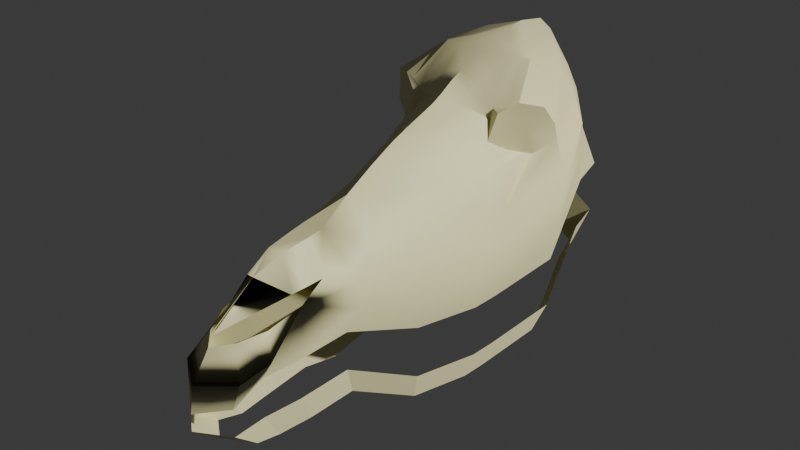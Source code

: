 # Source: Demon_horse_man_awesome.blend  (saved by Blender 4.3.34; exported with 4.5.12 LTS)
import bpy
from mathutils import Matrix  # noqa: F401  (used for matrix-valued properties, if any)

bpy.ops.wm.read_factory_settings(use_empty=True)
scene = bpy.context.scene
scene.name = 'Scene'

# ---- collections
col_collection = bpy.data.collections.new('Collection'); scene.collection.children.link(col_collection)

# ---- materials (node trees are filled in below, after node groups)
mat_material = bpy.data.materials.new('Material')
mat_material.alpha_threshold = 0.0
mat_material.roughness = 0.5
mat_material.line_color = (0.0, 0.0, 0.0, 1.0)

# ---- node groups
ng_smooth_by_angle = bpy.data.node_groups.new('Smooth by Angle', 'GeometryNodeTree')
_s = ng_smooth_by_angle.interface.new_socket(name='Mesh', in_out='OUTPUT', socket_type='NodeSocketGeometry')
_s = ng_smooth_by_angle.interface.new_socket(name='Mesh', in_out='INPUT', socket_type='NodeSocketGeometry')
_s = ng_smooth_by_angle.interface.new_socket(name='Angle', in_out='INPUT', socket_type='NodeSocketFloat')
_s.subtype = 'ANGLE'
_s.default_value = 0.5236
_s.min_value = 0.0
_s.max_value = 3.142
_s.description = 'Maximum face angle for smooth edges'
_s = ng_smooth_by_angle.interface.new_socket(name='Ignore Sharpness', in_out='INPUT', socket_type='NodeSocketBool')
_s.force_non_field = True
ng_smooth_by_angle.description = 'Set the sharpness of mesh edges based on the angle between the neighboring faces'
ng_smooth_by_angle.is_modifier = True
_N = ng_smooth_by_angle.nodes; _L = ng_smooth_by_angle.links
n0 = _N.new('GeometryNodeSetShadeSmooth'); n0.name = 'Set Shade Smooth'; n0.location = (120, -80)
n0.domain = 'EDGE'
n1 = _N.new('GeometryNodeSetShadeSmooth'); n1.name = 'Set Shade Smooth.001'; n1.location = (300, -80)
n2 = _N.new('NodeGroupOutput'); n2.name = 'Group Output'; n2.location = (480, -80)
n3 = _N.new('GeometryNodeInputMeshEdgeAngle'); n3.name = 'Edge Angle'; n3.location = (-440, -240)
n4 = _N.new('NodeGroupInput'); n4.name = 'Group Input'; n4.location = (-80, -80)
n5 = _N.new('GeometryNodeInputEdgeSmooth'); n5.name = 'Is Edge Smooth'; n5.location = (-260, -120)
n6 = _N.new('GeometryNodeInputShadeSmooth'); n6.name = 'Is Shade Smooth'; n6.location = (-440, -397)
n7 = _N.new('FunctionNodeCompare'); n7.name = 'Compare'; n7.location = (-260, -260)
n7.operation = 'LESS_EQUAL'
n7.inputs[6].default_value = (0.0, 0.0, 0.0, 0.0)
n7.inputs[7].default_value = (0.0, 0.0, 0.0, 0.0)
n8 = _N.new('FunctionNodeBooleanMath'); n8.name = 'Boolean Math.001'; n8.location = (-80, -260)
n9 = _N.new('NodeGroupInput'); n9.name = 'Group Input.001'; n9.location = (-440, -329)
n10 = _N.new('NodeGroupInput'); n10.name = 'Group Input.002'; n10.location = (-259, -189)
n11 = _N.new('FunctionNodeBooleanMath'); n11.name = 'Boolean Math'; n11.location = (-80, -149)
n11.operation = 'OR'
n12 = _N.new('FunctionNodeBooleanMath'); n12.name = 'Boolean Math.002'; n12.location = (-260, -380)
n12.operation = 'OR'
n13 = _N.new('NodeGroupInput'); n13.name = 'Group Input.003'; n13.location = (-440, -460)
_L.new(n3.outputs[0], n7.inputs[0])
_L.new(n1.outputs[0], n2.inputs[0])
_L.new(n9.outputs[1], n7.inputs[1])
_L.new(n7.outputs[0], n8.inputs[0])
_L.new(n4.outputs[0], n0.inputs[0])
_L.new(n0.outputs[0], n1.inputs[0])
_L.new(n8.outputs[0], n0.inputs[2])
_L.new(n10.outputs[2], n11.inputs[1])
_L.new(n5.outputs[0], n11.inputs[0])
_L.new(n11.outputs[0], n0.inputs[1])
_L.new(n13.outputs[2], n12.inputs[1])
_L.new(n6.outputs[0], n12.inputs[0])
_L.new(n12.outputs[0], n8.inputs[1])
n2.is_active_output = True

# ---- material node trees
mat_material.use_nodes = True; mat_material.node_tree.nodes.clear()
_N = mat_material.node_tree.nodes; _L = mat_material.node_tree.links
n0 = _N.new('ShaderNodeOutputMaterial'); n0.name = 'Material Output'; n0.location = (300, 300)
n1 = _N.new('ShaderNodeBsdfPrincipled'); n1.name = 'Principled BSDF'; n1.location = (10, 300)
n1.inputs[0].default_value = (0.8004, 0.7595, 0.4034, 1.0)
n1.inputs[3].default_value = 1.45
_L.new(n1.outputs[0], n0.inputs[0])
n0.is_active_output = True

# ---- world
world_world = bpy.data.worlds.new('World'); scene.world = world_world
world_world.use_nodes = True; world_world.node_tree.nodes.clear()
_N = world_world.node_tree.nodes; _L = world_world.node_tree.links
n0 = _N.new('ShaderNodeOutputWorld'); n0.name = 'World Output'; n0.location = (300, 300)
n1 = _N.new('ShaderNodeBackground'); n1.name = 'Background'; n1.location = (10, 300)
n1.inputs[0].default_value = (0.05088, 0.05088, 0.05088, 1.0)
_L.new(n1.outputs[0], n0.inputs[0])
n0.is_active_output = True
world_world.color = (0.05088, 0.05088, 0.05088)
world_world.sun_shadow_jitter_overblur = 0.0

# ---- lights
light_light = bpy.data.lights.new('Light', 'POINT')
light_light.energy = 1000.0
light_light.shadow_soft_size = 0.1

# ---- meshes
me_cube = bpy.data.meshes.new('Cube')
me_cube.from_pydata([(0.0, -1.719, -4.007), (0.0, -1.608, -3.381), (-0.7728, -1.08, -3.325), (-0.6717, -1.182, -3.878), (-0.7302, 0.78, -2.365), (-0.735, 0.6394, -3.616), (-1.075, 2.16, -2.946), (-0.8055, 2.021, -3.58), (-1.62, 3.765, -3.143), (-1.405, 3.728, -4.057), (-1.976, 5.277, -3.218), (-1.753, 5.433, -4.184), (-2.163, 6.336, -3.231), (-1.801, 6.148, -4.179), (-2.337, 7.913, -2.707), (-2.149, 7.978, -3.823), (-1.404, 10.13, -0.9158), (-1.806, 10.38, -2.153), (0.0, 11.06, -0.8448), (0.0, 11.28, -1.68), (-2.101, 9.153, -1.399), (-1.974, 9.447, -2.243), (0.0, -1.134, -2.718), (-0.3853, -0.7271, -2.662), (-1.014, 2.239, -2.375), (-1.474, 3.883, -2.421), (-1.782, 5.39, -2.458), (-1.994, 6.205, -2.583), (-2.453, 7.873, -2.125), (-1.41, 9.881, -0.08303), (0.0, 11.12, 0.3776), (-2.136, 9.038, -0.5535), (-1.886, 7.254, -0.8375), (-0.03142, -1.016, -2.475), (-0.9417, -0.3457, -3.096), (-0.6331, -0.3297, -3.599), (-0.6615, -0.1248, -2.553), (0.0, 0.1577, -1.691), (-1.395, 6.07, -1.047), (0.644, 0.5826, -2.045), (-0.8811, 2.724, -1.65), (-1.274, 4.147, -1.735), (-1.565, 5.625, -1.766), (-1.839, 6.434, -1.87), (-2.323, 7.969, -1.371), (-1.166, 9.815, 0.4765), (0.0, 10.76, 0.9545), (-1.821, 9.076, 0.07614), (-0.2572, 1.926, -1.215), (-1.053, 4.837, -1.064), (-0.1926, 0.8051, -1.35), (0.2572, 1.926, -1.215), (-0.551, 3.687, -1.007), (-2.29, 7.522, -0.05536), (-0.9833, 9.373, 1.175), (0.0, 10.26, 1.341), (-1.587, 8.799, 0.6857), (0.0, 2.989, -0.8967), (-1.144, 6.531, -0.4998), (-1.028, 6.294, -0.5471), (-0.8113, 5.421, -0.5416), (-0.3948, 4.472, -0.5552), (-1.643, 6.998, 0.4309), (-0.7193, 8.474, 1.221), (0.0, 9.421, 1.475), (-1.195, 8.075, 1.111), (0.0, 3.788, -0.4855), (-2.29, 7.496, -0.5472), (-1.239, 6.756, 0.1405), (-1.412, 6.936, -0.7564), (-2.117, 7.316, 0.3498), (-1.764, 7.125, -0.2035), (-1.004, 6.789, -0.04964), (-0.8451, 6.321, -0.1005), (-0.6532, 5.867, -0.09604), (-0.3813, 5.078, -0.1073), (-1.419, 7.012, 0.3739), (-0.651, 8.149, 1.236), (0.0, 8.936, 1.447), (-1.047, 7.817, 1.145), (0.0, 4.498, -0.1599), (-1.083, 6.811, 0.2167), (0.7728, -1.08, -3.325), (0.6717, -1.182, -3.878), (0.7302, 0.78, -2.365), (0.735, 0.6394, -3.616), (1.075, 2.16, -2.946), (0.8055, 2.021, -3.58), (1.62, 3.765, -3.143), (1.405, 3.728, -4.057), (1.976, 5.277, -3.218), (1.753, 5.433, -4.184), (2.163, 6.336, -3.231), (1.801, 6.148, -4.179), (2.337, 7.913, -2.707), (2.149, 7.978, -3.823), (1.404, 10.13, -0.9158), (1.806, 10.38, -2.153), (2.101, 9.153, -1.399), (1.974, 9.447, -2.243), (0.3853, -0.7271, -2.662), (1.014, 2.239, -2.375), (1.474, 3.883, -2.421), (1.782, 5.39, -2.458), (1.994, 6.205, -2.583), (2.453, 7.873, -2.125), (1.41, 9.881, -0.08303), (2.136, 9.038, -0.5535), (0.665, 1.475, -2.053), (1.886, 7.254, -0.8375), (0.03142, -1.016, -2.475), (0.9417, -0.3457, -3.096), (0.6331, -0.3297, -3.599), (0.6615, -0.1248, -2.553), (-0.665, 1.475, -2.053), (1.395, 6.07, -1.047), (-0.644, 0.5826, -2.045), (0.8811, 2.724, -1.65), (1.274, 4.147, -1.735), (1.565, 5.625, -1.766), (1.839, 6.434, -1.87), (2.323, 7.969, -1.371), (1.166, 9.815, 0.4765), (1.821, 9.076, 0.07614), (1.053, 4.837, -1.064), (0.1926, 0.8051, -1.35), (0.551, 3.687, -1.007), (2.29, 7.522, -0.05536), (0.9833, 9.373, 1.175), (1.587, 8.799, 0.6857), (1.144, 6.531, -0.4998), (1.028, 6.294, -0.5471), (0.8113, 5.421, -0.5416), (0.3948, 4.472, -0.5552), (1.643, 6.998, 0.4309), (0.7193, 8.474, 1.221), (1.195, 8.075, 1.111), (2.29, 7.496, -0.5472), (1.239, 6.756, 0.1405), (1.412, 6.936, -0.7564), (2.117, 7.316, 0.3498), (1.764, 7.125, -0.2035), (1.004, 6.789, -0.04964), (0.8451, 6.321, -0.1005), (0.6532, 5.867, -0.09604), (0.3813, 5.078, -0.1073), (1.419, 7.012, 0.3739), (0.651, 8.149, 1.236), (1.047, 7.817, 1.145), (1.083, 6.811, 0.2167), (-0.2391, 1.482, -1.268), (-0.6627, 1.029, -2.049), (0.6627, 1.029, -2.049), (0.2391, 1.482, -1.268), (0.0, 5.006, 0.02391), (0.0, 5.583, 0.2103), (0.0, 6.237, 0.47), (0.0, 6.616, 0.6855), (0.0, 7.01, 0.8552), (0.0, 7.654, 1.122), (0.0, 8.184, 1.356), (0.0, 5.97, 0.3411), (0.0, 0.5826, -2.045), (0.6472, 7.755, 1.136), (0.525, 7.011, 0.6771), (0.4721, 6.701, 0.4812), (0.4024, 6.459, 0.2617), (0.3833, 6.13, 0.1408), (0.3833, 5.733, 0.0489), (-0.6472, 7.755, 1.136), (-0.525, 7.011, 0.6771), (-0.4721, 6.701, 0.4812), (-0.4024, 6.459, 0.2617), (-0.3833, 6.13, 0.1408), (-0.3833, 5.733, 0.0489), (1.086, 7.012, 0.4867), (-1.086, 7.012, 0.4867)], [], [(0, 1, 2, 3), (35, 34, 4, 5), (5, 4, 6, 7), (7, 6, 8, 9), (9, 8, 10, 11), (11, 10, 12, 13), (13, 12, 14, 15), (21, 20, 16, 17), (17, 16, 18, 19), (15, 14, 20, 21), (34, 2, 23, 36), (20, 14, 28, 31), (18, 16, 29, 30), (16, 20, 31, 29), (14, 12, 27, 28), (2, 1, 22, 23), (12, 10, 26, 27), (10, 8, 25, 26), (8, 6, 24, 25), (6, 4, 24), (4, 34, 36), (3, 2, 34, 35), (33, 116, 37), (25, 24, 40, 41), (151, 116, 50, 150), (37, 116, 162, 39), (24, 4, 114), (26, 25, 41, 42), (24, 114, 48, 40), (27, 26, 42, 43), (28, 27, 43, 44), (29, 31, 47, 45), (116, 162, 39, 125, 50), (151, 114, 108, 152), (30, 29, 45, 46), (108, 114, 48, 51), (47, 44, 53, 56), (31, 28, 44, 47), (50, 116, 37), (50, 37, 125), (40, 48, 57, 52), (153, 150, 50, 125), (41, 40, 52, 49), (42, 41, 49, 38), (43, 42, 38, 32), (44, 43, 32, 67, 53), (45, 47, 56, 54), (46, 45, 54, 55), (52, 57, 66, 61), (38, 49, 60, 59), (32, 38, 59, 58, 69), (55, 54, 63, 64), (49, 52, 61, 60), (54, 56, 65, 63), (56, 53, 70, 62, 65), (32, 69, 71), (69, 58, 71), (67, 32, 71), (53, 67, 71), (68, 62, 71), (62, 70, 71), (70, 53, 71), (58, 68, 71), (64, 63, 77, 78), (59, 60, 74, 73), (63, 65, 79, 77), (60, 61, 75, 74), (62, 68, 81, 76), (61, 66, 80, 75), (65, 62, 76, 79), (58, 59, 73, 72), (68, 58, 72, 81), (0, 83, 82, 1), (112, 85, 84, 111), (85, 87, 86, 84), (87, 89, 88, 86), (89, 91, 90, 88), (91, 93, 92, 90), (93, 95, 94, 92), (99, 97, 96, 98), (97, 19, 18, 96), (95, 99, 98, 94), (111, 113, 100, 82), (98, 107, 105, 94), (18, 30, 106, 96), (96, 106, 107, 98), (94, 105, 104, 92), (82, 100, 22, 1), (92, 104, 103, 90), (90, 103, 102, 88), (88, 102, 101, 86), (86, 101, 84), (84, 113, 111), (83, 112, 111, 82), (110, 37, 39), (102, 118, 117, 101), (152, 153, 125, 39), (108, 84, 4, 114), (101, 108, 84), (103, 119, 118, 102), (101, 117, 51, 108), (104, 120, 119, 103), (105, 121, 120, 104), (106, 122, 123, 107), (30, 46, 122, 106), (123, 129, 127, 121), (107, 123, 121, 105), (125, 37, 39), (117, 126, 57, 51), (118, 124, 126, 117), (119, 115, 124, 118), (120, 109, 115, 119), (121, 127, 137, 109, 120), (122, 128, 129, 123), (46, 55, 128, 122), (126, 133, 66, 57), (115, 131, 132, 124), (109, 139, 130, 131, 115), (55, 64, 135, 128), (124, 132, 133, 126), (128, 135, 136, 129), (129, 136, 134, 140, 127), (109, 141, 139), (139, 141, 130), (137, 141, 109), (127, 141, 137), (138, 141, 134), (134, 141, 140), (140, 141, 127), (130, 141, 138), (64, 78, 147, 135), (131, 143, 144, 132), (135, 147, 148, 136), (132, 144, 145, 133), (134, 146, 149, 138), (133, 145, 80, 66), (136, 148, 146, 134), (130, 142, 143, 131), (138, 149, 142, 130), (82, 1, 2, 34, 4, 84, 111), (108, 51, 153, 152), (51, 48, 150, 153), (116, 151, 152, 39, 162), (114, 151, 150, 48), (57, 48, 51), (154, 80, 145), (154, 75, 80), (168, 145, 144), (174, 74, 75), (171, 172, 156, 157), (175, 149, 146), (170, 171, 157, 158), (148, 175, 146), (169, 170, 158, 159), (147, 163, 148), (77, 79, 169), (78, 160, 147), (78, 77, 160), (165, 166, 142, 149), (167, 168, 144, 143), (173, 73, 74, 174), (166, 167, 143, 142), (172, 72, 73, 173), (33, 162, 116), (162, 110, 39), (37, 162, 33), (110, 162, 37), (161, 155, 168, 167), (156, 161, 167, 166), (157, 156, 166, 165), (158, 157, 165, 164), (159, 158, 164, 163), (160, 159, 163, 147), (155, 154, 145, 168), (161, 173, 174, 155), (156, 172, 173, 161), (81, 72, 172, 171), (81, 171, 170, 176), (79, 76, 176), (160, 77, 169, 159), (155, 174, 75, 154), (164, 165, 149, 175), (163, 164, 175, 148), (76, 81, 176), (169, 79, 176, 170)])
me_cube.polygons.foreach_set('use_smooth', [True] * 185)
_uv = me_cube.uv_layers.new(name='UVMap')
_uv.uv.foreach_set('vector', [0.125, 0.625, 0.375, 0.625, 0.375, 0.75, 0.125, 0.75, 0.125, 0.75, 0.375, 0.75, 0.375, 0.75, 0.125, 0.75, 0.125, 0.75, 0.375, 0.75, 0.375, 0.75, 0.125, 0.75, 0.125, 0.75, 0.375, 0.75, 0.375, 0.75, 0.125, 0.75, 0.125, 0.75, 0.375, 0.75, 0.375, 0.75, 0.125, 0.75, 0.125, 0.75, 0.375, 0.75, 0.375, 0.75, 0.125, 0.75, 0.125, 0.75, 0.375, 0.75, 0.375, 0.75, 0.125, 0.75, 0.125, 0.75, 0.375, 0.75, 0.375, 0.75, 0.125, 0.75, 0.125, 0.75, 0.375, 0.75, 0.375, 0.75, 0.125, 0.75, 0.125, 0.75, 0.375, 0.75, 0.375, 0.75, 0.125, 0.75, 0.375, 0.75, 0.375, 0.75, 0.375, 0.75, 0.375, 0.75, 0.375, 0.75, 0.375, 0.75, 0.375, 0.75, 0.375, 0.75, 0.375, 0.75, 0.375, 0.75, 0.375, 0.75, 0.375, 0.75, 0.375, 0.75, 0.375, 0.75, 0.375, 0.75, 0.375, 0.75, 0.375, 0.75, 0.375, 0.75, 0.375, 0.75, 0.375, 0.75, 0.375, 0.75, 0.375, 0.625, 0.375, 0.625, 0.375, 0.75, 0.375, 0.75, 0.375, 0.75, 0.375, 0.75, 0.375, 0.75, 0.375, 0.75, 0.375, 0.75, 0.375, 0.75, 0.375, 0.75, 0.375, 0.75, 0.375, 0.75, 0.375, 0.75, 0.375, 0.75, 0.375, 0.75, 0.375, 0.75, 0.375, 0.75, 0.375, 0.75, 0.375, 0.75, 0.375, 0.75, 0.125, 0.75, 0.375, 0.75, 0.375, 0.75, 0.125, 0.75, 0.0, 0.0, 0.0, 0.0, 0.0, 0.0, 0.375, 0.75, 0.375, 0.75, 0.375, 0.75, 0.375, 0.75, 0.0, 0.0, 0.0, 0.0, 0.0, 0.0, 0.0, 0.0, 0.0, 0.0, 0.0, 0.0, 0.0, 0.0, 0.0, 0.0, 0.375, 0.75, 0.0, 0.0, 0.0, 0.0, 0.375, 0.75, 0.375, 0.75, 0.375, 0.75, 0.375, 0.75, 0.375, 0.75, 0.0, 0.0, 0.0, 0.0, 0.375, 0.75, 0.375, 0.75, 0.375, 0.75, 0.375, 0.75, 0.375, 0.75, 0.375, 0.75, 0.375, 0.75, 0.375, 0.75, 0.375, 0.75, 0.375, 0.75, 0.375, 0.75, 0.375, 0.75, 0.375, 0.75, 0.0, 0.0, 0.0, 0.0, 0.0, 0.0, 0.0, 0.0, 0.0, 0.0, 0.0, 0.0, 0.0, 0.0, 0.0, 0.0, 0.0, 0.0, 0.375, 0.75, 0.375, 0.75, 0.375, 0.75, 0.375, 0.75, 0.0, 0.0, 0.0, 0.0, 0.0, 0.0, 0.0, 0.0, 0.375, 0.75, 0.375, 0.75, 0.375, 0.75, 0.375, 0.75, 0.375, 0.75, 0.375, 0.75, 0.375, 0.75, 0.375, 0.75, 0.0, 0.0, 0.0, 0.0, 0.0, 0.0, 0.0, 0.0, 0.0, 0.0, 0.0, 0.0, 0.375, 0.75, 0.0, 0.0, 0.0, 0.0, 0.375, 0.75, 0.0, 0.0, 0.0, 0.0, 0.0, 0.0, 0.0, 0.0, 0.375, 0.75, 0.375, 0.75, 0.375, 0.75, 0.375, 0.75, 0.375, 0.75, 0.375, 0.75, 0.375, 0.75, 0.375, 0.75, 0.375, 0.75, 0.375, 0.75, 0.375, 0.75, 0.375, 0.75, 0.375, 0.75, 0.375, 0.75, 0.375, 0.75, 0.375, 0.75, 0.375, 0.75, 0.375, 0.75, 0.375, 0.75, 0.375, 0.75, 0.375, 0.75, 0.375, 0.75, 0.375, 0.75, 0.375, 0.75, 0.375, 0.75, 0.375, 0.75, 0.0, 0.0, 0.0, 0.0, 0.375, 0.75, 0.375, 0.75, 0.375, 0.75, 0.375, 0.75, 0.375, 0.75, 0.375, 0.75, 0.375, 0.75, 0.375, 0.75, 0.375, 0.75, 0.375, 0.75, 0.375, 0.75, 0.375, 0.75, 0.375, 0.75, 0.375, 0.75, 0.375, 0.75, 0.375, 0.75, 0.375, 0.75, 0.375, 0.75, 0.375, 0.75, 0.375, 0.75, 0.375, 0.75, 0.375, 0.75, 0.375, 0.75, 0.375, 0.75, 0.375, 0.75, 0.375, 0.75, 0.375, 0.75, 0.375, 0.75, 0.375, 0.75, 0.375, 0.75, 0.375, 0.75, 0.375, 0.75, 0.375, 0.75, 0.375, 0.75, 0.375, 0.75, 0.375, 0.75, 0.375, 0.75, 0.375, 0.75, 0.375, 0.75, 0.0, 0.0, 0.0, 0.0, 0.0, 0.0, 0.375, 0.75, 0.375, 0.75, 0.375, 0.75, 0.375, 0.75, 0.375, 0.75, 0.375, 0.75, 0.0, 0.0, 0.0, 0.0, 0.0, 0.0, 0.375, 0.75, 0.375, 0.75, 0.375, 0.75, 0.375, 0.75, 0.375, 0.75, 0.375, 0.75, 0.375, 0.75, 0.375, 0.75, 0.375, 0.75, 0.375, 0.75, 0.375, 0.75, 0.375, 0.75, 0.375, 0.75, 0.375, 0.75, 0.375, 0.75, 0.375, 0.75, 0.0, 0.0, 0.0, 0.0, 0.0, 0.0, 0.0, 0.0, 0.375, 0.75, 0.0, 0.0, 0.0, 0.0, 0.375, 0.75, 0.375, 0.75, 0.375, 0.75, 0.375, 0.75, 0.375, 0.75, 0.375, 0.75, 0.375, 0.75, 0.375, 0.75, 0.375, 0.75, 0.0, 0.0, 0.0, 0.0, 0.0, 0.0, 0.0, 0.0, 0.125, 0.625, 0.125, 0.75, 0.375, 0.75, 0.375, 0.625, 0.125, 0.75, 0.125, 0.75, 0.375, 0.75, 0.375, 0.75, 0.125, 0.75, 0.125, 0.75, 0.375, 0.75, 0.375, 0.75, 0.125, 0.75, 0.125, 0.75, 0.375, 0.75, 0.375, 0.75, 0.125, 0.75, 0.125, 0.75, 0.375, 0.75, 0.375, 0.75, 0.125, 0.75, 0.125, 0.75, 0.375, 0.75, 0.375, 0.75, 0.125, 0.75, 0.125, 0.75, 0.375, 0.75, 0.375, 0.75, 0.125, 0.75, 0.125, 0.75, 0.375, 0.75, 0.375, 0.75, 0.125, 0.75, 0.125, 0.75, 0.375, 0.75, 0.375, 0.75, 0.125, 0.75, 0.125, 0.75, 0.375, 0.75, 0.375, 0.75, 0.375, 0.75, 0.375, 0.75, 0.375, 0.75, 0.375, 0.75, 0.375, 0.75, 0.375, 0.75, 0.375, 0.75, 0.375, 0.75, 0.375, 0.75, 0.375, 0.75, 0.375, 0.75, 0.375, 0.75, 0.375, 0.75, 0.375, 0.75, 0.375, 0.75, 0.375, 0.75, 0.375, 0.75, 0.375, 0.75, 0.375, 0.75, 0.375, 0.75, 0.375, 0.75, 0.375, 0.75, 0.375, 0.625, 0.375, 0.625, 0.375, 0.75, 0.375, 0.75, 0.375, 0.75, 0.375, 0.75, 0.375, 0.75, 0.375, 0.75, 0.375, 0.75, 0.375, 0.75, 0.375, 0.75, 0.375, 0.75, 0.375, 0.75, 0.375, 0.75, 0.375, 0.75, 0.375, 0.75, 0.375, 0.75, 0.375, 0.75, 0.375, 0.75, 0.375, 0.75, 0.125, 0.75, 0.125, 0.75, 0.375, 0.75, 0.375, 0.75, 0.0, 0.0, 0.0, 0.0, 0.0, 0.0, 0.375, 0.75, 0.375, 0.75, 0.375, 0.75, 0.375, 0.75, 0.0, 0.0, 0.0, 0.0, 0.0, 0.0, 0.0, 0.0, 0.0, 0.0, 0.0, 0.0, 0.0, 0.0, 0.0, 0.0, 0.375, 0.75, 0.0, 0.0, 0.0, 0.0, 0.375, 0.75, 0.375, 0.75, 0.375, 0.75, 0.375, 0.75, 0.375, 0.75, 0.375, 0.75, 0.0, 0.0, 0.0, 0.0, 0.375, 0.75, 0.375, 0.75, 0.375, 0.75, 0.375, 0.75, 0.375, 0.75, 0.375, 0.75, 0.375, 0.75, 0.375, 0.75, 0.375, 0.75, 0.375, 0.75, 0.375, 0.75, 0.375, 0.75, 0.375, 0.75, 0.375, 0.75, 0.375, 0.75, 0.375, 0.75, 0.375, 0.75, 0.375, 0.75, 0.375, 0.75, 0.375, 0.75, 0.375, 0.75, 0.375, 0.75, 0.375, 0.75, 0.375, 0.75, 0.0, 0.0, 0.0, 0.0, 0.0, 0.0, 0.375, 0.75, 0.375, 0.75, 0.0, 0.0, 0.0, 0.0, 0.375, 0.75, 0.375, 0.75, 0.375, 0.75, 0.375, 0.75, 0.375, 0.75, 0.375, 0.75, 0.375, 0.75, 0.375, 0.75, 0.375, 0.75, 0.375, 0.75, 0.375, 0.75, 0.375, 0.75, 0.375, 0.75, 0.375, 0.75, 0.375, 0.75, 0.375, 0.75, 0.375, 0.75, 0.375, 0.75, 0.375, 0.75, 0.375, 0.75, 0.375, 0.75, 0.375, 0.75, 0.375, 0.75, 0.375, 0.75, 0.375, 0.75, 0.375, 0.75, 0.375, 0.75, 0.0, 0.0, 0.0, 0.0, 0.375, 0.75, 0.375, 0.75, 0.375, 0.75, 0.375, 0.75, 0.375, 0.75, 0.375, 0.75, 0.375, 0.75, 0.375, 0.75, 0.375, 0.75, 0.375, 0.75, 0.375, 0.75, 0.375, 0.75, 0.375, 0.75, 0.375, 0.75, 0.375, 0.75, 0.375, 0.75, 0.375, 0.75, 0.375, 0.75, 0.375, 0.75, 0.375, 0.75, 0.375, 0.75, 0.375, 0.75, 0.375, 0.75, 0.375, 0.75, 0.375, 0.75, 0.375, 0.75, 0.375, 0.75, 0.375, 0.75, 0.375, 0.75, 0.375, 0.75, 0.375, 0.75, 0.375, 0.75, 0.375, 0.75, 0.375, 0.75, 0.375, 0.75, 0.375, 0.75, 0.375, 0.75, 0.375, 0.75, 0.0, 0.0, 0.0, 0.0, 0.0, 0.0, 0.375, 0.75, 0.375, 0.75, 0.375, 0.75, 0.375, 0.75, 0.375, 0.75, 0.375, 0.75, 0.0, 0.0, 0.0, 0.0, 0.0, 0.0, 0.375, 0.75, 0.375, 0.75, 0.375, 0.75, 0.375, 0.75, 0.375, 0.75, 0.375, 0.75, 0.375, 0.75, 0.375, 0.75, 0.375, 0.75, 0.375, 0.75, 0.375, 0.75, 0.375, 0.75, 0.375, 0.75, 0.375, 0.75, 0.375, 0.75, 0.375, 0.75, 0.0, 0.0, 0.0, 0.0, 0.0, 0.0, 0.0, 0.0, 0.375, 0.75, 0.375, 0.75, 0.0, 0.0, 0.0, 0.0, 0.375, 0.75, 0.375, 0.75, 0.375, 0.75, 0.375, 0.75, 0.375, 0.75, 0.375, 0.75, 0.375, 0.75, 0.375, 0.75, 0.0, 0.0, 0.0, 0.0, 0.0, 0.0, 0.0, 0.0, 0.0, 0.0, 0.0, 0.0, 0.0, 0.0, 0.0, 0.0, 0.0, 0.0, 0.0, 0.0, 0.0, 0.0, 0.0, 0.0, 0.0, 0.0, 0.0, 0.0, 0.0, 0.0, 0.0, 0.0, 0.0, 0.0, 0.0, 0.0, 0.0, 0.0, 0.0, 0.0, 0.0, 0.0, 0.0, 0.0, 0.0, 0.0, 0.0, 0.0, 0.0, 0.0, 0.0, 0.0, 0.0, 0.0, 0.0, 0.0, 0.0, 0.0, 0.0, 0.0, 0.0, 0.0, 0.04288, 0.08575, 0.0, 0.0, 0.375, 0.75, 0.04288, 0.08575, 0.375, 0.75, 0.0, 0.0, 0.2448, 0.4896, 0.375, 0.75, 0.375, 0.75, 0.2448, 0.4896, 0.375, 0.75, 0.375, 0.75, 0.09272, 0.1854, 0.2384, 0.4768, 0.147, 0.2939, 0.1643, 0.3287, 0.3328, 0.6656, 0.0, 0.0, 0.375, 0.75, 0.2616, 0.5231, 0.09272, 0.1854, 0.1643, 0.3287, 0.1949, 0.3898, 0.375, 0.75, 0.3328, 0.6656, 0.375, 0.75, 0.3401, 0.6802, 0.2616, 0.5231, 0.1949, 0.3898, 0.2835, 0.5671, 0.375, 0.75, 0.3401, 0.6802, 0.375, 0.75, 0.375, 0.75, 0.375, 0.75, 0.3401, 0.6802, 0.375, 0.75, 0.3096, 0.6192, 0.375, 0.75, 0.375, 0.75, 0.375, 0.75, 0.3096, 0.6192, 0.09272, 0.1854, 0.08804, 0.1761, 0.0, 0.0, 0.0, 0.0, 0.2446, 0.4892, 0.2448, 0.4896, 0.375, 0.75, 0.375, 0.75, 0.2446, 0.4892, 0.375, 0.75, 0.375, 0.75, 0.2448, 0.4896, 0.08804, 0.1761, 0.2446, 0.4892, 0.375, 0.75, 0.0, 0.0, 0.2384, 0.4768, 0.375, 0.75, 0.375, 0.75, 0.2446, 0.4892, 0.0, 0.0, 0.0, 0.0, 0.0, 0.0, 0.0, 0.0, 0.0, 0.0, 0.0, 0.0, 0.0, 0.0, 0.0, 0.0, 0.0, 0.0, 0.0, 0.0, 0.0, 0.0, 0.0, 0.0, 0.1363, 0.2727, 0.09983, 0.1997, 0.2448, 0.4896, 0.2446, 0.4892, 0.147, 0.2939, 0.1363, 0.2727, 0.2446, 0.4892, 0.08804, 0.1761, 0.1643, 0.3287, 0.147, 0.2939, 0.08804, 0.1761, 0.09272, 0.1854, 0.1949, 0.3898, 0.1643, 0.3287, 0.09272, 0.1854, 0.2616, 0.5231, 0.2835, 0.5671, 0.1949, 0.3898, 0.2616, 0.5231, 0.3401, 0.6802, 0.3096, 0.6192, 0.2835, 0.5671, 0.3401, 0.6802, 0.375, 0.75, 0.09983, 0.1997, 0.04288, 0.08575, 0.375, 0.75, 0.2448, 0.4896, 0.1363, 0.2727, 0.2446, 0.4892, 0.2448, 0.4896, 0.09983, 0.1997, 0.147, 0.2939, 0.2384, 0.4768, 0.2446, 0.4892, 0.1363, 0.2727, 0.0, 0.0, 0.375, 0.75, 0.2384, 0.4768, 0.09272, 0.1854, 0.0, 0.0, 0.09272, 0.1854, 0.2616, 0.5231, 0.3328, 0.6656, 0.375, 0.75, 0.375, 0.75, 0.3328, 0.6656, 0.3096, 0.6192, 0.375, 0.75, 0.3401, 0.6802, 0.2835, 0.5671, 0.09983, 0.1997, 0.2448, 0.4896, 0.375, 0.75, 0.04288, 0.08575, 0.2616, 0.5231, 0.09272, 0.1854, 0.0, 0.0, 0.3328, 0.6656, 0.3401, 0.6802, 0.2616, 0.5231, 0.3328, 0.6656, 0.375, 0.75, 0.375, 0.75, 0.0, 0.0, 0.3328, 0.6656, 0.3401, 0.6802, 0.375, 0.75, 0.3328, 0.6656, 0.2616, 0.5231])
me_cube.materials.append(mat_material)
me_cube.use_mirror_x = True
me_cube.use_mirror_vertex_groups = False
me_cube.update()
me_cube_002 = bpy.data.meshes.new('Cube.002')
me_cube_002.from_pydata([(0.0, -1.742, -4.413), (-0.6717, -1.205, -4.544), (-0.735, 0.6164, -4.581), (-0.8055, 1.998, -4.545), (-1.405, 3.705, -5.367), (-1.753, 5.41, -5.494), (-1.801, 6.125, -5.489), (-2.149, 7.955, -5.133), (-1.806, 10.36, -3.463), (0.0, 11.26, -2.989), (-1.974, 9.424, -3.553), (-0.6331, -0.3527, -4.564), (0.6717, -1.205, -4.544), (0.735, 0.6164, -4.581), (0.8055, 1.998, -4.545), (1.405, 3.705, -5.367), (1.753, 5.41, -5.494), (1.801, 6.125, -5.489), (2.149, 7.955, -5.133), (1.806, 10.36, -3.463), (1.974, 9.424, -3.553), (0.6331, -0.3527, -4.564), (0.0, -1.052, -4.984), (-0.6096, -0.5648, -5.104), (-0.6671, 0.969, -5.297), (-0.7311, 2.223, -5.263), (-1.275, 3.773, -6.01), (-1.591, 5.32, -6.125), (-1.635, 5.969, -6.121), (-1.951, 7.63, -5.797), (-1.639, 9.815, -4.281), (0.0, 10.63, -3.852), (-1.792, 8.964, -4.363), (-0.5747, 0.08947, -5.281), (0.6096, -0.5648, -5.104), (0.6671, 0.969, -5.297), (0.7311, 2.223, -5.263), (1.275, 3.773, -6.01), (1.591, 5.32, -6.125), (1.635, 5.969, -6.121), (1.951, 7.63, -5.797), (1.639, 9.815, -4.281), (1.792, 8.964, -4.363), (0.5747, 0.08947, -5.281)], [], [(12, 0, 22, 34), (4, 5, 27, 26), (9, 19, 41, 31), (21, 12, 34, 43), (5, 6, 28, 27), (19, 20, 42, 41), (14, 13, 35, 36), (6, 7, 29, 28), (13, 21, 43, 35), (15, 14, 36, 37), (7, 10, 32, 29), (0, 1, 23, 22), (16, 15, 37, 38), (8, 9, 31, 30), (1, 11, 33, 23), (17, 16, 38, 39), (10, 8, 30, 32), (2, 3, 25, 24), (18, 17, 39, 40), (11, 2, 24, 33), (3, 4, 26, 25), (20, 18, 40, 42)])
_uv = me_cube_002.uv_layers.new(name='UVMap')
_uv.uv.foreach_set('vector', [0.0, 0.0, 0.0, 0.0, 0.0, 0.0, 0.0, 0.0, 0.0, 0.0, 0.0, 0.0, 0.0, 0.0, 0.0, 0.0, 0.0, 0.0, 0.0, 0.0, 0.0, 0.0, 0.0, 0.0, 0.0, 0.0, 0.0, 0.0, 0.0, 0.0, 0.0, 0.0, 0.0, 0.0, 0.0, 0.0, 0.0, 0.0, 0.0, 0.0, 0.0, 0.0, 0.0, 0.0, 0.0, 0.0, 0.0, 0.0, 0.0, 0.0, 0.0, 0.0, 0.0, 0.0, 0.0, 0.0, 0.0, 0.0, 0.0, 0.0, 0.0, 0.0, 0.0, 0.0, 0.0, 0.0, 0.0, 0.0, 0.0, 0.0, 0.0, 0.0, 0.0, 0.0, 0.0, 0.0, 0.0, 0.0, 0.0, 0.0, 0.0, 0.0, 0.0, 0.0, 0.0, 0.0, 0.0, 0.0, 0.0, 0.0, 0.0, 0.0, 0.0, 0.0, 0.0, 0.0, 0.0, 0.0, 0.0, 0.0, 0.0, 0.0, 0.0, 0.0, 0.0, 0.0, 0.0, 0.0, 0.0, 0.0, 0.0, 0.0, 0.0, 0.0, 0.0, 0.0, 0.0, 0.0, 0.0, 0.0, 0.0, 0.0, 0.0, 0.0, 0.0, 0.0, 0.0, 0.0, 0.0, 0.0, 0.0, 0.0, 0.0, 0.0, 0.0, 0.0, 0.0, 0.0, 0.0, 0.0, 0.0, 0.0, 0.0, 0.0, 0.0, 0.0, 0.0, 0.0, 0.0, 0.0, 0.0, 0.0, 0.0, 0.0, 0.0, 0.0, 0.0, 0.0, 0.0, 0.0, 0.0, 0.0, 0.0, 0.0, 0.0, 0.0, 0.0, 0.0, 0.0, 0.0, 0.0, 0.0, 0.0, 0.0, 0.0, 0.0])
me_cube_002.materials.append(mat_material)
me_cube_002.use_mirror_x = True
me_cube_002.use_mirror_vertex_groups = False
me_cube_002.update()

# ---- objects
ob_skull_top = bpy.data.objects.new('Skull Top', me_cube)
ob_light = bpy.data.objects.new('Light', light_light)
ob_demon_horse_man_awesome = bpy.data.objects.new('demon horse man awesome', None)
ob_horse_skull = bpy.data.objects.new('Horse Skull', None)
ob_skull_bottom = bpy.data.objects.new('Skull Bottom', me_cube_002)

# ---- transforms, parenting, visibility, modifiers, constraints
ob_skull_top.location = (0.0, 0.0, 3.552)
ob_skull_top.scale = (0.09566, 0.09566, 0.09566)
ob_skull_top.lock_rotations_4d = False
ob_skull_top.empty_display_type = 'ARROWS'
ob_skull_top.lineart.crease_threshold = 0.0
ob_skull_top.use_mesh_mirror_x = True
_m = ob_skull_top.modifiers.new('Smooth by Angle', 'NODES')
_m.node_group = ng_smooth_by_angle
_m.use_pin_to_last = True
_m.show_group_selector = False
ob_light.location = (4.076, 1.005, 5.904)
ob_light.rotation_euler = (0.6503, 0.05522, 1.866)
ob_light.lock_rotations_4d = False
ob_light.empty_display_type = 'ARROWS'
ob_light.color = (0.0, 0.0, 0.0, 0.0)
ob_light.lineart.crease_threshold = 0.0
ob_demon_horse_man_awesome.location = (0.0, 3.579, 2.65)
ob_demon_horse_man_awesome.rotation_euler = (1.571, 0.0, 0.0)
ob_demon_horse_man_awesome.empty_display_type = 'IMAGE'
ob_demon_horse_man_awesome.empty_display_size = 5.0
ob_horse_skull.location = (-5.324, -0.3043, 3.973)
ob_horse_skull.rotation_euler = (1.571, 0.0, 1.571)
ob_horse_skull.empty_display_type = 'IMAGE'
ob_horse_skull.empty_display_size = 5.0
ob_skull_bottom.location = (0.0, 0.0, 3.552)
ob_skull_bottom.scale = (0.09566, 0.09566, 0.09566)
ob_skull_bottom.lock_rotations_4d = False
ob_skull_bottom.empty_display_type = 'ARROWS'
ob_skull_bottom.lineart.crease_threshold = 0.0
ob_skull_bottom.use_mesh_mirror_x = True
_m = ob_skull_bottom.modifiers.new('Smooth by Angle', 'NODES')
_m.node_group = ng_smooth_by_angle
_m.use_pin_to_last = True
_m.show_group_selector = False

# ---- collection membership
col_collection.objects.link(ob_skull_top)
col_collection.objects.link(ob_light)
col_collection.objects.link(ob_demon_horse_man_awesome)
col_collection.objects.link(ob_horse_skull)
col_collection.objects.link(ob_skull_bottom)

# ---- scene / render settings (as saved in the file)
scene.frame_start = 1; scene.frame_end = 250; scene.frame_set(1)
scene.render.engine = 'BLENDER_EEVEE_NEXT'
bpy.context.view_layer.update()

# ---- added for rendering (the .blend has no active camera): camera
cam_auto = bpy.data.cameras.new('AutoCamera')
cam_auto.lens = 50.0
cam_auto.sensor_width = 36.0
cam_auto.clip_end = 1000.0
ob_auto_camera = bpy.data.objects.new('AutoCamera', cam_auto)
scene.collection.objects.link(ob_auto_camera)
ob_auto_camera.location = (1.40329, -1.22778, 4.452)
ob_auto_camera.rotation_euler = (1.09748, -7.21219e-08, 0.694738)
scene.camera = ob_auto_camera
bpy.context.view_layer.update()
